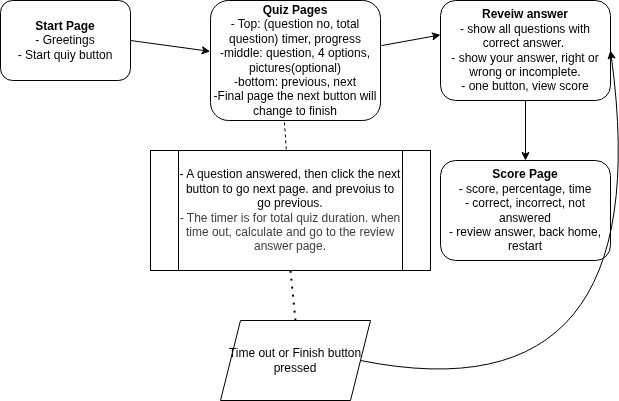

The diagram above was exported from draw.io. Its source (the exported page's mxGraphModel, read from the mxfile embedded in the PNG):
<mxGraphModel dx="732" dy="523" grid="1" gridSize="10" guides="1" tooltips="1" connect="1" arrows="1" fold="1" page="1" pageScale="1" pageWidth="850" pageHeight="1100" math="0" shadow="0">
  <root>
    <mxCell id="0" />
    <mxCell id="1" parent="0" />
    <mxCell id="2" value="&lt;b&gt;Start Page&lt;/b&gt;&lt;div&gt;- Greetings&lt;/div&gt;&lt;div&gt;- Start quiy button&lt;/div&gt;" style="rounded=1;whiteSpace=wrap;html=1;" vertex="1" parent="1">
      <mxGeometry x="30" y="20" width="130" height="80" as="geometry" />
    </mxCell>
    <mxCell id="3" value="&lt;b&gt;Quiz Pages&lt;/b&gt;&lt;div&gt;- Top: (question no, total question) timer, progress&lt;/div&gt;&lt;div&gt;-middle: question, 4 options, pictures(optional)&lt;/div&gt;&lt;div&gt;-bottom: previous, next&lt;/div&gt;&lt;div&gt;-Final page the next button will change to finish&lt;/div&gt;" style="rounded=1;whiteSpace=wrap;html=1;" vertex="1" parent="1">
      <mxGeometry x="240" y="20" width="170" height="120" as="geometry" />
    </mxCell>
    <mxCell id="4" value="&lt;b&gt;Score Page&lt;/b&gt;&lt;div&gt;- score, percentage, time&lt;/div&gt;&lt;div&gt;- correct, incorrect, not answered&lt;/div&gt;&lt;div&gt;- review answer, back home, restart&lt;/div&gt;" style="rounded=1;whiteSpace=wrap;html=1;" vertex="1" parent="1">
      <mxGeometry x="470" y="180" width="170" height="100" as="geometry" />
    </mxCell>
    <mxCell id="5" value="&lt;b&gt;Reveiw answer&lt;/b&gt;&lt;div&gt;- show all questions with correct answer.&amp;nbsp;&lt;/div&gt;&lt;div&gt;- show your answer, right or wrong or incomplete.&lt;/div&gt;&lt;div&gt;- one button, view score&lt;/div&gt;" style="rounded=1;whiteSpace=wrap;html=1;" vertex="1" parent="1">
      <mxGeometry x="470" y="20" width="170" height="100" as="geometry" />
    </mxCell>
    <mxCell id="6" value="" style="endArrow=classic;html=1;exitX=1;exitY=0.5;exitDx=0;exitDy=0;entryX=-0.002;entryY=0.424;entryDx=0;entryDy=0;entryPerimeter=0;" edge="1" parent="1" source="2" target="3">
      <mxGeometry width="50" height="50" relative="1" as="geometry">
        <mxPoint x="350" y="250" as="sourcePoint" />
        <mxPoint x="400" y="200" as="targetPoint" />
      </mxGeometry>
    </mxCell>
    <mxCell id="7" value="" style="endArrow=classic;html=1;exitX=1.005;exitY=0.376;exitDx=0;exitDy=0;exitPerimeter=0;entryX=0;entryY=0.344;entryDx=0;entryDy=0;entryPerimeter=0;" edge="1" parent="1" source="3" target="5">
      <mxGeometry width="50" height="50" relative="1" as="geometry">
        <mxPoint x="350" y="220" as="sourcePoint" />
        <mxPoint x="470" y="70" as="targetPoint" />
      </mxGeometry>
    </mxCell>
    <mxCell id="9" value="" style="endArrow=classic;html=1;exitX=0.5;exitY=1;exitDx=0;exitDy=0;entryX=0.5;entryY=0;entryDx=0;entryDy=0;" edge="1" parent="1" source="5" target="4">
      <mxGeometry width="50" height="50" relative="1" as="geometry">
        <mxPoint x="370" y="180" as="sourcePoint" />
        <mxPoint x="420" y="130" as="targetPoint" />
      </mxGeometry>
    </mxCell>
    <mxCell id="11" value="&lt;div&gt;Time out or Finish button pressed&lt;/div&gt;" style="shape=parallelogram;perimeter=parallelogramPerimeter;whiteSpace=wrap;html=1;fixedSize=1;" vertex="1" parent="1">
      <mxGeometry x="250" y="340" width="150" height="80" as="geometry" />
    </mxCell>
    <mxCell id="14" value="" style="endArrow=none;dashed=1;html=1;exitX=0.435;exitY=1.016;exitDx=0;exitDy=0;exitPerimeter=0;" edge="1" parent="1" source="3" target="13">
      <mxGeometry width="50" height="50" relative="1" as="geometry">
        <mxPoint x="314" y="142" as="sourcePoint" />
        <mxPoint x="310" y="320" as="targetPoint" />
      </mxGeometry>
    </mxCell>
    <mxCell id="15" value="" style="endArrow=none;dashed=1;html=1;dashPattern=1 3;strokeWidth=2;entryX=0.5;entryY=1;entryDx=0;entryDy=0;exitX=0.5;exitY=0;exitDx=0;exitDy=0;" edge="1" parent="1" source="11" target="13">
      <mxGeometry width="50" height="50" relative="1" as="geometry">
        <mxPoint x="300" y="340" as="sourcePoint" />
        <mxPoint x="350" y="290" as="targetPoint" />
      </mxGeometry>
    </mxCell>
    <mxCell id="17" value="" style="curved=1;endArrow=classic;html=1;exitX=1;exitY=0.5;exitDx=0;exitDy=0;entryX=1;entryY=0.5;entryDx=0;entryDy=0;" edge="1" parent="1" source="11" target="5">
      <mxGeometry width="50" height="50" relative="1" as="geometry">
        <mxPoint x="370" y="250" as="sourcePoint" />
        <mxPoint x="420" y="200" as="targetPoint" />
        <Array as="points">
          <mxPoint x="690" y="440" />
        </Array>
      </mxGeometry>
    </mxCell>
    <mxCell id="18" value="" style="curved=1;endArrow=classic;html=1;" edge="1" parent="1" target="13">
      <mxGeometry width="50" height="50" relative="1" as="geometry">
        <mxPoint x="370" y="250" as="sourcePoint" />
        <mxPoint x="420" y="200" as="targetPoint" />
        <Array as="points">
          <mxPoint x="420" y="250" />
        </Array>
      </mxGeometry>
    </mxCell>
    <mxCell id="13" value="- A question answered, then click the next button to go next page. and prevoius to go previous.&lt;div style=&quot;color: rgb(63, 63, 63); scrollbar-color: rgb(226, 226, 226) rgb(251, 251, 251);&quot;&gt;- The timer is for total quiz duration. when time out, calculate and go to the review answer page.&lt;/div&gt;" style="shape=process;whiteSpace=wrap;html=1;backgroundOutline=1;" vertex="1" parent="1">
      <mxGeometry x="180" y="170" width="280" height="120" as="geometry" />
    </mxCell>
  </root>
</mxGraphModel>